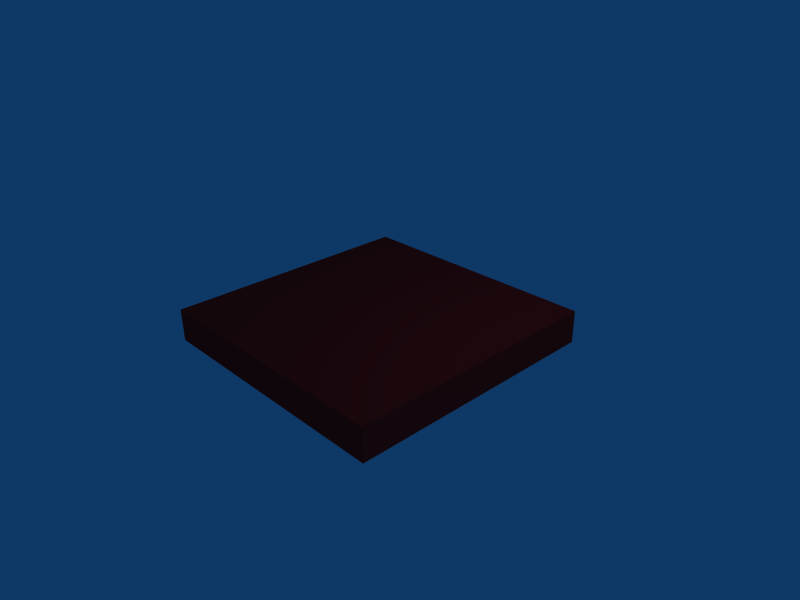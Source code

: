 # Source: slab.blend  (saved by Blender 2.49.2; exported with 4.5.12 LTS)
import bpy
from mathutils import Matrix  # noqa: F401  (used for matrix-valued properties, if any)

bpy.ops.wm.read_factory_settings(use_empty=True)
scene = bpy.context.scene
scene.name = 'Scene'

# ---- collections
col_collection_1 = bpy.data.collections.new('Collection 1'); scene.collection.children.link(col_collection_1)

# ---- materials (node trees are filled in below, after node groups)
mat_material_001 = bpy.data.materials.new('Material.001')
mat_material_001.alpha_threshold = 0.0
mat_material_001.diffuse_color = (0.9542, 0.1098, 0.1098, 1.0)
mat_material_001.roughness = 0.5
mat_material_001.line_color = (0.0, 0.0, 0.0, 1.0)

# ---- material node trees

# ---- world
world_world = bpy.data.worlds.new('World'); scene.world = world_world
world_world.color = (0.05656, 0.2208, 0.4)
world_world.use_sun_shadow = False
world_world.sun_shadow_jitter_overblur = 0.0
world_world.cycles.sampling_method = 'MANUAL'
world_world.cycles.sample_map_resolution = 256

# ---- cameras
cam_camera = bpy.data.cameras.new('Camera')
cam_camera.passepartout_alpha = 0.2
cam_camera.clip_end = 100.0
cam_camera.lens = 35.0
cam_camera.ortho_scale = 7.314
cam_camera.show_passepartout = False
cam_camera.show_safe_areas = True
cam_camera.dof.focus_distance = 0.0
cam_camera.dof.aperture_fstop = 128.0

# ---- lights
light_spot = bpy.data.lights.new('Spot', 'POINT')
light_spot.transmission_factor = 0.0
light_spot.cutoff_distance = 30.0
light_spot.energy = 100.0
light_spot.shadow_buffer_clip_start = 1.001
light_spot.shadow_soft_size = 1.0
light_spot.shadow_maximum_resolution = 0.006
light_spot.use_absolute_resolution = True
light_spot.cycles.use_multiple_importance_sampling = False

# ---- meshes
me_cube_002 = bpy.data.meshes.new('Cube.002')
me_cube_002.from_pydata([(1.0, 1.0, -1.0), (1.0, -1.0, -1.0), (-1.0, -1.0, -1.0), (-1.0, 1.0, -1.0), (1.0, 1.0, 1.0), (1.0, -1.0, 1.0), (-1.0, -1.0, 1.0), (-1.0, 1.0, 1.0), (1.0, -1.0, -1.0), (1.0, -1.0, -1.0), (1.0, 1.0, -1.0), (1.0, 1.0, -1.0), (-1.0, 1.0, -1.0), (-1.0, 1.0, -1.0), (-1.0, -1.0, -1.0), (-1.0, -1.0, -1.0), (-1.0, -1.0, 1.0), (-1.0, -1.0, 1.0), (1.0, -1.0, 1.0), (-1.0, 1.0, 1.0), (-1.0, 1.0, 1.0), (1.0, 1.0, 1.0), (1.0, -1.0, 1.0), (1.0, 1.0, 1.0)], [], [(0, 1, 2, 3), (4, 7, 6, 5), (11, 23, 22, 9), (8, 18, 17, 15), (14, 16, 19, 13), (21, 10, 12, 20)])
me_cube_002.materials.append(mat_material_001)
me_cube_002.use_remesh_preserve_volume = False
me_cube_002.use_remesh_preserve_attributes = False
me_cube_002.use_mirror_vertex_groups = False
me_cube_002.update()

# ---- objects
ob_cube = bpy.data.objects.new('Cube', me_cube_002)
ob_lamp = bpy.data.objects.new('Lamp', light_spot)
ob_camera = bpy.data.objects.new('Camera', cam_camera)

# ---- transforms, parenting, visibility, modifiers, constraints
ob_cube.location = (0.0, 0.0, 0.0)
ob_cube.scale = (2.0, 2.0, 0.25)
ob_cube.lock_rotations_4d = False
ob_cube.empty_display_type = 'ARROWS'
ob_cube.lineart.crease_threshold = 0.0
ob_lamp.location = (4.076, 1.005, 5.904)
ob_lamp.rotation_euler = (0.6503, 0.05522, 1.866)
ob_lamp.lock_rotations_4d = False
ob_lamp.empty_display_type = 'ARROWS'
ob_lamp.color = (0.0, 0.0, 0.0, 0.0)
ob_lamp.lineart.crease_threshold = 0.0
ob_camera.location = (7.481, -6.508, 5.344)
ob_camera.rotation_euler = (1.109, 0.01082, 0.8149)
ob_camera.lock_rotations_4d = False
ob_camera.empty_display_type = 'ARROWS'
ob_camera.color = (0.0, 0.0, 0.0, 0.0)
ob_camera.display_type = 'WIRE'
ob_camera.lineart.crease_threshold = 0.0

# ---- collection membership
col_collection_1.objects.link(ob_cube)
col_collection_1.objects.link(ob_lamp)
col_collection_1.objects.link(ob_camera)

# ---- scene / render settings (as saved in the file)
scene.camera = ob_camera
scene.frame_start = 1; scene.frame_end = 250; scene.frame_set(1)
scene.render.engine = 'BLENDER_EEVEE_NEXT'
scene.render.image_settings.file_format = 'JPEG'
scene.render.image_settings.color_mode = 'RGB'
scene.render.image_settings.compression = 90
scene.render.resolution_x = 800
scene.render.resolution_y = 600
scene.render.pixel_aspect_x = 100.0
scene.render.pixel_aspect_y = 100.0
scene.render.fps = 25
scene.render.dither_intensity = 0.0
scene.render.use_compositing = False
scene.render.use_sequencer = False
scene.render.bake_margin = 2
scene.render.bake_bias = 0.0
scene.render.use_stamp_time = False
scene.render.use_stamp_date = False
scene.render.use_stamp_frame = False
scene.render.use_stamp_camera = False
scene.render.use_stamp_scene = False
scene.render.use_stamp_filename = False
scene.render.use_stamp_render_time = False
scene.render.stamp_font_size = 0
scene.cycles.use_denoising = False
scene.cycles.samples = 10
scene.cycles.sampling_pattern = 'TABULATED_SOBOL'
scene.cycles.light_sampling_threshold = 0.0
scene.cycles.use_adaptive_sampling = False
scene.cycles.use_light_tree = False
scene.cycles.blur_glossy = 0.0
scene.cycles.volume_bounces = 1
scene.cycles.pixel_filter_type = 'GAUSSIAN'
scene.cycles.sample_clamp_indirect = 0.0
scene.view_settings.view_transform = 'Raw'
bpy.context.view_layer.update()
